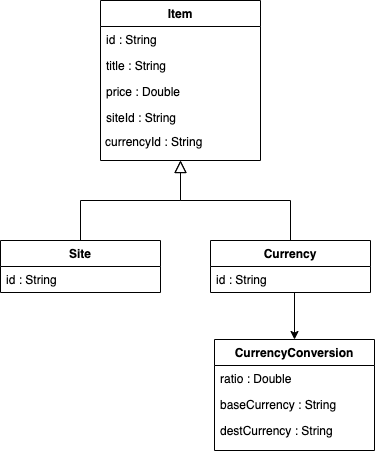

The diagram above was exported from draw.io. Its source (the exported page's mxGraphModel, read from the mxfile embedded in the PNG):
<mxGraphModel dx="946" dy="646" grid="1" gridSize="10" guides="1" tooltips="1" connect="1" arrows="1" fold="1" page="1" pageScale="1" pageWidth="827" pageHeight="1169" math="0" shadow="0">
  <root>
    <mxCell id="WIyWlLk6GJQsqaUBKTNV-0" />
    <mxCell id="WIyWlLk6GJQsqaUBKTNV-1" parent="WIyWlLk6GJQsqaUBKTNV-0" />
    <mxCell id="zkfFHV4jXpPFQw0GAbJ--0" value="Item" style="swimlane;fontStyle=1;align=center;verticalAlign=top;childLayout=stackLayout;horizontal=1;startSize=26;horizontalStack=0;resizeParent=1;resizeLast=0;collapsible=1;marginBottom=0;rounded=0;shadow=0;strokeWidth=1;" parent="WIyWlLk6GJQsqaUBKTNV-1" vertex="1">
      <mxGeometry x="220" y="120" width="160" height="160" as="geometry">
        <mxRectangle x="230" y="140" width="160" height="26" as="alternateBounds" />
      </mxGeometry>
    </mxCell>
    <mxCell id="zkfFHV4jXpPFQw0GAbJ--1" value="id : String" style="text;align=left;verticalAlign=top;spacingLeft=4;spacingRight=4;overflow=hidden;rotatable=0;points=[[0,0.5],[1,0.5]];portConstraint=eastwest;" parent="zkfFHV4jXpPFQw0GAbJ--0" vertex="1">
      <mxGeometry y="26" width="160" height="26" as="geometry" />
    </mxCell>
    <mxCell id="zkfFHV4jXpPFQw0GAbJ--2" value="title : String" style="text;align=left;verticalAlign=top;spacingLeft=4;spacingRight=4;overflow=hidden;rotatable=0;points=[[0,0.5],[1,0.5]];portConstraint=eastwest;rounded=0;shadow=0;html=0;" parent="zkfFHV4jXpPFQw0GAbJ--0" vertex="1">
      <mxGeometry y="52" width="160" height="26" as="geometry" />
    </mxCell>
    <mxCell id="zkfFHV4jXpPFQw0GAbJ--3" value="price : Double" style="text;align=left;verticalAlign=top;spacingLeft=4;spacingRight=4;overflow=hidden;rotatable=0;points=[[0,0.5],[1,0.5]];portConstraint=eastwest;rounded=0;shadow=0;html=0;" parent="zkfFHV4jXpPFQw0GAbJ--0" vertex="1">
      <mxGeometry y="78" width="160" height="26" as="geometry" />
    </mxCell>
    <mxCell id="zkfFHV4jXpPFQw0GAbJ--5" value="siteId : String" style="text;align=left;verticalAlign=top;spacingLeft=4;spacingRight=4;overflow=hidden;rotatable=0;points=[[0,0.5],[1,0.5]];portConstraint=eastwest;" parent="zkfFHV4jXpPFQw0GAbJ--0" vertex="1">
      <mxGeometry y="104" width="160" height="26" as="geometry" />
    </mxCell>
    <mxCell id="zkfFHV4jXpPFQw0GAbJ--6" value="Site" style="swimlane;fontStyle=1;align=center;verticalAlign=top;childLayout=stackLayout;horizontal=1;startSize=26;horizontalStack=0;resizeParent=1;resizeLast=0;collapsible=1;marginBottom=0;rounded=0;shadow=0;strokeWidth=1;" parent="WIyWlLk6GJQsqaUBKTNV-1" vertex="1">
      <mxGeometry x="120" y="360" width="160" height="52" as="geometry">
        <mxRectangle x="130" y="380" width="160" height="26" as="alternateBounds" />
      </mxGeometry>
    </mxCell>
    <mxCell id="zkfFHV4jXpPFQw0GAbJ--7" value="id : String" style="text;align=left;verticalAlign=top;spacingLeft=4;spacingRight=4;overflow=hidden;rotatable=0;points=[[0,0.5],[1,0.5]];portConstraint=eastwest;" parent="zkfFHV4jXpPFQw0GAbJ--6" vertex="1">
      <mxGeometry y="26" width="160" height="26" as="geometry" />
    </mxCell>
    <mxCell id="zkfFHV4jXpPFQw0GAbJ--12" value="" style="endArrow=block;endSize=10;endFill=0;shadow=0;strokeWidth=1;rounded=0;edgeStyle=elbowEdgeStyle;elbow=vertical;" parent="WIyWlLk6GJQsqaUBKTNV-1" source="zkfFHV4jXpPFQw0GAbJ--6" target="zkfFHV4jXpPFQw0GAbJ--0" edge="1">
      <mxGeometry width="160" relative="1" as="geometry">
        <mxPoint x="200" y="203" as="sourcePoint" />
        <mxPoint x="200" y="203" as="targetPoint" />
      </mxGeometry>
    </mxCell>
    <mxCell id="zkfFHV4jXpPFQw0GAbJ--13" value="Currency" style="swimlane;fontStyle=1;align=center;verticalAlign=top;childLayout=stackLayout;horizontal=1;startSize=26;horizontalStack=0;resizeParent=1;resizeLast=0;collapsible=1;marginBottom=0;rounded=0;shadow=0;strokeWidth=1;" parent="WIyWlLk6GJQsqaUBKTNV-1" vertex="1">
      <mxGeometry x="330" y="360" width="160" height="52" as="geometry">
        <mxRectangle x="340" y="380" width="170" height="26" as="alternateBounds" />
      </mxGeometry>
    </mxCell>
    <mxCell id="zkfFHV4jXpPFQw0GAbJ--14" value="id : String" style="text;align=left;verticalAlign=top;spacingLeft=4;spacingRight=4;overflow=hidden;rotatable=0;points=[[0,0.5],[1,0.5]];portConstraint=eastwest;" parent="zkfFHV4jXpPFQw0GAbJ--13" vertex="1">
      <mxGeometry y="26" width="160" height="26" as="geometry" />
    </mxCell>
    <mxCell id="zkfFHV4jXpPFQw0GAbJ--16" value="" style="endArrow=block;endSize=10;endFill=0;shadow=0;strokeWidth=1;rounded=0;edgeStyle=elbowEdgeStyle;elbow=vertical;" parent="WIyWlLk6GJQsqaUBKTNV-1" source="zkfFHV4jXpPFQw0GAbJ--13" target="zkfFHV4jXpPFQw0GAbJ--0" edge="1">
      <mxGeometry width="160" relative="1" as="geometry">
        <mxPoint x="210" y="373" as="sourcePoint" />
        <mxPoint x="310" y="271" as="targetPoint" />
      </mxGeometry>
    </mxCell>
    <mxCell id="zkfFHV4jXpPFQw0GAbJ--17" value="CurrencyConversion" style="swimlane;fontStyle=1;align=center;verticalAlign=top;childLayout=stackLayout;horizontal=1;startSize=26;horizontalStack=0;resizeParent=1;resizeLast=0;collapsible=1;marginBottom=0;rounded=0;shadow=0;strokeWidth=1;" parent="WIyWlLk6GJQsqaUBKTNV-1" vertex="1">
      <mxGeometry x="334" y="459" width="160" height="111" as="geometry">
        <mxRectangle x="550" y="140" width="160" height="26" as="alternateBounds" />
      </mxGeometry>
    </mxCell>
    <mxCell id="zkfFHV4jXpPFQw0GAbJ--18" value="ratio : Double" style="text;align=left;verticalAlign=top;spacingLeft=4;spacingRight=4;overflow=hidden;rotatable=0;points=[[0,0.5],[1,0.5]];portConstraint=eastwest;" parent="zkfFHV4jXpPFQw0GAbJ--17" vertex="1">
      <mxGeometry y="26" width="160" height="26" as="geometry" />
    </mxCell>
    <mxCell id="zkfFHV4jXpPFQw0GAbJ--19" value="baseCurrency : String" style="text;align=left;verticalAlign=top;spacingLeft=4;spacingRight=4;overflow=hidden;rotatable=0;points=[[0,0.5],[1,0.5]];portConstraint=eastwest;rounded=0;shadow=0;html=0;" parent="zkfFHV4jXpPFQw0GAbJ--17" vertex="1">
      <mxGeometry y="52" width="160" height="26" as="geometry" />
    </mxCell>
    <mxCell id="zkfFHV4jXpPFQw0GAbJ--20" value="destCurrency : String" style="text;align=left;verticalAlign=top;spacingLeft=4;spacingRight=4;overflow=hidden;rotatable=0;points=[[0,0.5],[1,0.5]];portConstraint=eastwest;rounded=0;shadow=0;html=0;" parent="zkfFHV4jXpPFQw0GAbJ--17" vertex="1">
      <mxGeometry y="78" width="160" height="26" as="geometry" />
    </mxCell>
    <mxCell id="I8DB_bqVl605xDIw3C09-0" value="currencyId : String" style="text;align=left;verticalAlign=top;spacingLeft=4;spacingRight=4;overflow=hidden;rotatable=0;points=[[0,0.5],[1,0.5]];portConstraint=eastwest;" vertex="1" parent="WIyWlLk6GJQsqaUBKTNV-1">
      <mxGeometry x="219" y="248" width="160" height="26" as="geometry" />
    </mxCell>
    <mxCell id="I8DB_bqVl605xDIw3C09-1" value="" style="endArrow=classic;html=1;rounded=0;entryX=0.5;entryY=0;entryDx=0;entryDy=0;exitX=0.525;exitY=1.115;exitDx=0;exitDy=0;exitPerimeter=0;" edge="1" parent="WIyWlLk6GJQsqaUBKTNV-1" target="zkfFHV4jXpPFQw0GAbJ--17">
      <mxGeometry width="50" height="50" relative="1" as="geometry">
        <mxPoint x="414" y="411.99" as="sourcePoint" />
        <mxPoint x="380" y="437" as="targetPoint" />
      </mxGeometry>
    </mxCell>
  </root>
</mxGraphModel>